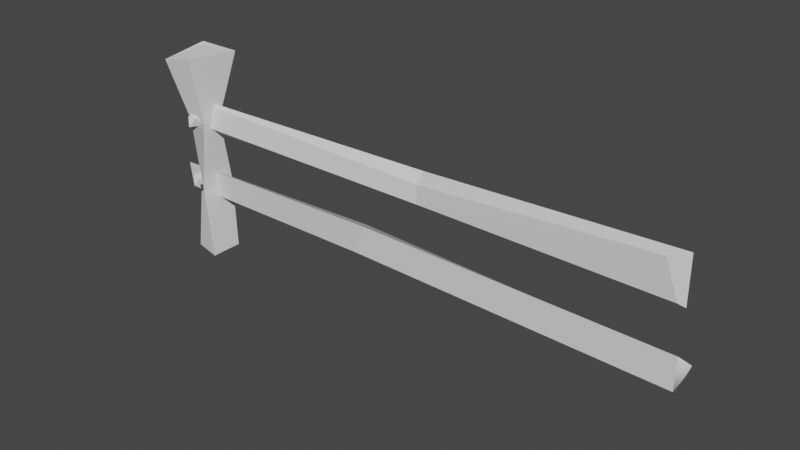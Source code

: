 # Source: fence_short2.blend  (saved by Blender 2.91.10; exported with 4.5.12 LTS)
import bpy
from mathutils import Matrix  # noqa: F401  (used for matrix-valued properties, if any)

bpy.ops.wm.read_factory_settings(use_empty=True)
scene = bpy.context.scene
scene.name = 'Scene'

# ---- collections
col_fence = bpy.data.collections.new('Fence'); scene.collection.children.link(col_fence)

# ---- materials (node trees are filled in below, after node groups)
mat_material_bark_oak = bpy.data.materials.new('material_bark_oak_')
mat_material_wood_oak = bpy.data.materials.new('material_wood_oak_')
mat_material_steel = bpy.data.materials.new('material_steel_')

# ---- material node trees

# ---- world
world_world = bpy.data.worlds.new('World'); scene.world = world_world
world_world.use_nodes = True; world_world.node_tree.nodes.clear()
_N = world_world.node_tree.nodes; _L = world_world.node_tree.links
n0 = _N.new('ShaderNodeOutputWorld'); n0.name = 'World Output'; n0.location = (300, 300)
n1 = _N.new('ShaderNodeBackground'); n1.name = 'Background'; n1.location = (10, 300)
n1.inputs[0].default_value = (0.05088, 0.05088, 0.05088, 1.0)
_L.new(n1.outputs[0], n0.inputs[0])
n0.is_active_output = True
world_world.color = (0.05088, 0.05088, 0.05088)
world_world.use_sun_shadow = False
world_world.sun_shadow_jitter_overblur = 0.0

# ---- meshes
me_buffer_0_mesh_0 = bpy.data.meshes.new('buffer-0-mesh-0')
me_buffer_0_mesh_0.from_pydata([(-1.07, -0.2132, 1.197), (-0.935, -0.143, 0.7544), (-0.799, -0.143, 0.7544), (-0.8155, -0.2132, 1.242), (-0.8155, -0.2132, 1.242), (-0.799, -0.143, 0.7544), (-0.799, 0.005276, 0.7544), (-0.7315, 0.1395, 1.242), (-0.7315, 0.1395, 1.242), (-0.799, 0.005276, 0.7544), (-1.003, 0.06927, 0.7544), (-1.07, 0.1395, 1.242), (-1.07, 0.1395, 1.242), (-1.003, 0.06927, 0.7544), (-0.935, -0.143, 0.7544), (-1.07, -0.2132, 1.197), (-0.7843, 0.08452, -0.2967), (-0.7843, -0.1583, -0.2967), (-0.9377, -0.1583, -0.2514), (-1.018, 0.08452, -0.2967), (-0.8155, -0.2132, 1.242), (-0.7315, 0.1395, 1.242), (-1.07, 0.1395, 1.242), (-1.07, -0.2132, 1.197), (-1.009, 0.0757, 0.2213), (-1.018, 0.08452, -0.2967), (-0.9377, -0.1583, -0.2514), (-1.009, -0.03345, 0.2213), (-0.7928, 0.0757, 0.2641), (-0.7843, 0.08452, -0.2967), (-1.018, 0.08452, -0.2967), (-1.009, 0.0757, 0.2213), (-0.8528, -0.1494, 0.2213), (-0.7843, -0.1583, -0.2967), (-0.7843, 0.08452, -0.2967), (-0.7928, 0.0757, 0.2641), (-1.009, -0.03345, 0.2213), (-0.9377, -0.1583, -0.2514), (-0.7843, -0.1583, -0.2967), (-0.8528, -0.1494, 0.2213), (-1.003, 0.06927, 0.7544), (-1.009, 0.0757, 0.2213), (-1.009, -0.03345, 0.2213), (-0.935, -0.143, 0.7544), (-0.799, 0.005276, 0.7544), (-0.7928, 0.0757, 0.2641), (-1.009, 0.0757, 0.2213), (-1.003, 0.06927, 0.7544), (-0.799, -0.143, 0.7544), (-0.8528, -0.1494, 0.2213), (-0.7928, 0.0757, 0.2641), (-0.799, 0.005276, 0.7544), (-0.935, -0.143, 0.7544), (-1.009, -0.03345, 0.2213), (-0.8528, -0.1494, 0.2213), (-0.799, -0.143, 0.7544), (-0.8407, -0.1819, 1.232), (-0.7719, 0.1066, 1.227), (-1.034, 0.1066, 1.235), (-1.033, -0.1813, 1.192), (-0.8407, -0.1819, 1.232), (-0.7719, 0.1066, 1.227), (-1.034, 0.1066, 1.235), (-1.033, -0.1813, 1.192)], [], [(0, 1, 2), (0, 2, 3), (4, 5, 6), (4, 6, 7), (8, 9, 10), (8, 10, 11), (12, 13, 14), (12, 14, 15), (16, 17, 18), (16, 18, 19), (24, 25, 26), (24, 26, 27), (28, 29, 30), (28, 30, 31), (32, 33, 34), (32, 34, 35), (36, 37, 38), (36, 38, 39), (40, 41, 42), (40, 42, 43), (44, 45, 46), (44, 46, 47), (48, 49, 50), (48, 50, 51), (52, 53, 54), (52, 54, 55), (57, 56, 20, 21), (58, 57, 21, 22), (56, 59, 23, 20), (59, 58, 22, 23), (60, 61, 62), (60, 62, 63)])
me_buffer_0_mesh_0.polygons.foreach_set('use_smooth', [1, 0, 1, 1, 1, 1, 1, 1, 1, 1, 1, 1, 0, 0, 1, 1, 1, 1, 1, 1, 1, 1, 1, 1, 1, 1, 1, 1, 1, 1, 1, 1])
me_buffer_0_mesh_0.polygons.foreach_set('material_index', [0, 0, 0, 0, 0, 0, 0, 0, 0, 0, 0, 0, 0, 0, 0, 0, 0, 0, 0, 0, 0, 0, 0, 0, 0, 0, 0, 0, 0, 0, 1, 1])
me_buffer_0_mesh_0.materials.append(mat_material_bark_oak)
me_buffer_0_mesh_0.materials.append(mat_material_wood_oak)
me_buffer_0_mesh_0.use_remesh_fix_poles = True
me_buffer_0_mesh_0.use_remesh_preserve_attributes = False
me_buffer_0_mesh_0.use_mirror_vertex_groups = False
me_buffer_0_mesh_0.update()
me_buffer_0_mesh_0.normals_split_custom_set([tuple(v) for v in zip(*[iter([0.01468, -0.9889, -0.1479, 0.01468, -0.9889, -0.1479, 0.01468, -0.9889, -0.1479, 0.02511, -0.9896, -0.1416, 0.02511, -0.9896, -0.1416, 0.02511, -0.9896, -0.1416, 0.9856, -0.1645, -0.04037, 0.9854, -0.1653, -0.04076, 0.9854, -0.1654, -0.0408, 0.9856, -0.1645, -0.04037, 0.9854, -0.1654, -0.0408, 0.9855, -0.165, -0.04059, 0.1143, 0.9724, -0.2036, 0.1147, 0.9723, -0.2038, 0.1148, 0.9722, -0.2039, 0.1143, 0.9724, -0.2036, 0.1148, 0.9722, -0.2039, 0.1145, 0.9723, -0.2037, -0.9721, -0.09992, -0.2123, -0.9721, -0.1, -0.2122, -0.9721, -0.1, -0.2122, -0.9721, -0.09992, -0.2123, -0.9721, -0.1, -0.2122, -0.9721, -0.09998, -0.2122, -0.116, -0.1105, -0.9871, -0.1154, -0.1109, -0.9871, -0.1152, -0.111, -0.9871, -0.116, -0.1105, -0.9871, -0.1152, -0.111, -0.9871, -0.1155, -0.1109, -0.9871, -0.9735, -0.226, -0.03543, -0.9736, -0.2256, -0.03561, -0.9736, -0.2254, -0.03571, -0.9735, -0.226, -0.03543, -0.9736, -0.2254, -0.03571, -0.9735, -0.2259, -0.03544, -1.278e-07, 0.9999, 0.01573, -1.278e-07, 0.9999, 0.01573, -1.278e-07, 0.9999, 0.01573, -0.003382, 0.9998, 0.01709, -0.003382, 0.9998, 0.01709, -0.003382, 0.9998, 0.01709, 0.9886, -0.1335, 0.07037, 0.9886, -0.1331, 0.07054, 0.9886, -0.1329, 0.07063, 0.9886, -0.1335, 0.07037, 0.9886, -0.1329, 0.07063, 0.9886, -0.1333, 0.07044, -0.3394, -0.9374, 0.07854, -0.3395, -0.9373, 0.07846, -0.3396, -0.9373, 0.07847, -0.3394, -0.9374, 0.07854, -0.3396, -0.9373, 0.07847, -0.3394, -0.9373, 0.07851, -0.9769, -0.2072, 0.0513, -0.9771, -0.2065, 0.05117, -0.9771, -0.2064, 0.05115, -0.9769, -0.2072, 0.0513, -0.9771, -0.2064, 0.05115, -0.977, -0.207, 0.05126, 0.1428, 0.987, 0.07405, 0.1427, 0.987, 0.07413, 0.1426, 0.987, 0.07415, 0.1428, 0.987, 0.07405, 0.1426, 0.987, 0.07415, 0.1427, 0.987, 0.07407, 0.9868, -0.1522, -0.05538, 0.9868, -0.1522, -0.05541, 0.9868, -0.1523, -0.05543, 0.9868, -0.1522, -0.05538, 0.9868, -0.1523, -0.05543, 0.9868, -0.1522, -0.05539, -0.3683, -0.9286, -0.04561, -0.3681, -0.9287, -0.04559, -0.3681, -0.9287, -0.04558, -0.3683, -0.9286, -0.04561, -0.3681, -0.9287, -0.04558, -0.3683, -0.9286, -0.04561, -0.107, -0.07317, 0.9916, -0.2863, 0.1806, 0.941, -0.258, 0.1822, 0.9488, -0.2447, -0.1694, 0.9547, 0.08607, -0.2299, 0.9694, -0.107, -0.07317, 0.9916, -0.2447, -0.1694, 0.9547, 0.07663, -0.2249, 0.9714, -0.2863, 0.1806, 0.941, -0.1281, 0.03595, 0.9911, 0.09043, 0.1096, 0.9899, -0.258, 0.1822, 0.9488, -0.1281, 0.03595, 0.9911, 0.08607, -0.2299, 0.9694, 0.07663, -0.2249, 0.9714, 0.09043, 0.1096, 0.9899, -0.0794, -0.06358, 0.9948, -0.04541, -0.04593, 0.9979, -0.06446, -0.05499, 0.9964, -0.0794, -0.06358, 0.9948, -0.06446, -0.05499, 0.9964, -0.1025, -0.07441, 0.9919])] * 3)])
me_buffer_0_mesh_0_001 = bpy.data.meshes.new('buffer-0-mesh-0.001')
me_buffer_0_mesh_0_001.from_pydata([(-0.9074, -0.02161, 0.3579), (-0.9655, 0.02973, 0.3201), (-0.9433, -0.156, 0.3201), (-0.9433, -0.156, 0.3201), (-0.8715, -0.156, 0.3201), (-0.9074, -0.02161, 0.3579), (-0.9074, -0.02161, 0.3579), (-0.9074, 0.1446, 0.3201), (-0.9655, 0.02973, 0.3201), (-0.9074, -0.02161, 0.3579), (-0.8493, 0.02973, 0.3201), (-0.9074, 0.1446, 0.3201), (-0.9074, -0.02161, 0.3579), (-0.8715, -0.156, 0.3201), (-0.8493, 0.02973, 0.3201), (-0.9433, -0.156, 0.3201), (-0.9074, -0.1878, 0.2591), (-0.8715, -0.156, 0.3201), (-0.9655, 0.02973, 0.3201), (-0.9655, -0.07296, 0.2591), (-0.9433, -0.156, 0.3201), (-0.9074, 0.1446, 0.3201), (-0.9433, 0.1128, 0.2591), (-0.9655, 0.02973, 0.3201), (-0.8493, 0.02973, 0.3201), (-0.8715, 0.1128, 0.2591), (-0.9074, 0.1446, 0.3201), (-0.8715, -0.156, 0.3201), (-0.8493, -0.07296, 0.2591), (-0.8493, 0.02973, 0.3201), (-0.9433, -0.156, 0.3201), (-0.9655, -0.07296, 0.2591), (-0.9074, -0.1878, 0.2591), (-0.9655, 0.02973, 0.3201), (-0.9433, 0.1128, 0.2591), (-0.9655, -0.07296, 0.2591), (-0.9074, 0.1446, 0.3201), (-0.8715, 0.1128, 0.2591), (-0.9433, 0.1128, 0.2591), (-0.8493, 0.02973, 0.3201), (-0.8493, -0.07296, 0.2591), (-0.8715, 0.1128, 0.2591), (-0.8715, -0.156, 0.3201), (-0.9074, -0.1878, 0.2591), (-0.8493, -0.07296, 0.2591), (-0.9655, -0.07296, 0.2591), (-0.9074, -0.02161, 0.2213), (-0.9074, -0.1878, 0.2591), (-0.9433, 0.1128, 0.2591), (-0.9074, -0.02161, 0.2213), (-0.9655, -0.07296, 0.2591), (-0.8715, 0.1128, 0.2591), (-0.9074, -0.02161, 0.2213), (-0.9433, 0.1128, 0.2591), (-0.8493, -0.07296, 0.2591), (-0.9074, -0.02161, 0.2213), (-0.8715, 0.1128, 0.2591), (-0.9074, -0.1878, 0.2591), (-0.9074, -0.02161, 0.2213), (-0.8493, -0.07296, 0.2591), (-0.8844, -0.03846, 0.8325), (-0.9449, 0.01377, 0.7932), (-0.9218, -0.1752, 0.7932), (-0.9218, -0.1752, 0.7932), (-0.8469, -0.1752, 0.7932), (-0.8844, -0.03846, 0.8325), (-0.8844, -0.03846, 0.8325), (-0.8844, 0.1306, 0.7932), (-0.9449, 0.01377, 0.7932), (-0.8844, -0.03846, 0.8325), (-0.8238, 0.01377, 0.7932), (-0.8844, 0.1306, 0.7932), (-0.8844, -0.03846, 0.8325), (-0.8469, -0.1752, 0.7932), (-0.8238, 0.01377, 0.7932), (-0.9218, -0.1752, 0.7932), (-0.8844, -0.2075, 0.7295), (-0.8469, -0.1752, 0.7932), (-0.9449, 0.01377, 0.7932), (-0.9449, -0.09069, 0.7295), (-0.9218, -0.1752, 0.7932), (-0.8844, 0.1306, 0.7932), (-0.9218, 0.09829, 0.7295), (-0.9449, 0.01377, 0.7932), (-0.8238, 0.01377, 0.7932), (-0.8469, 0.09829, 0.7295), (-0.8844, 0.1306, 0.7932), (-0.8469, -0.1752, 0.7932), (-0.8238, -0.09069, 0.7295), (-0.8238, 0.01377, 0.7932), (-0.9218, -0.1752, 0.7932), (-0.9449, -0.09069, 0.7295), (-0.8844, -0.2075, 0.7295), (-0.9449, 0.01377, 0.7932), (-0.9218, 0.09829, 0.7295), (-0.9449, -0.09069, 0.7295), (-0.8844, 0.1306, 0.7932), (-0.8469, 0.09829, 0.7295), (-0.9218, 0.09829, 0.7295), (-0.8238, 0.01377, 0.7932), (-0.8238, -0.09069, 0.7295), (-0.8469, 0.09829, 0.7295), (-0.8469, -0.1752, 0.7932), (-0.8844, -0.2075, 0.7295), (-0.8238, -0.09069, 0.7295), (-0.9449, -0.09069, 0.7295), (-0.8844, -0.03846, 0.6902), (-0.8844, -0.2075, 0.7295), (-0.9218, 0.09829, 0.7295), (-0.8844, -0.03846, 0.6902), (-0.9449, -0.09069, 0.7295), (-0.8469, 0.09829, 0.7295), (-0.8844, -0.03846, 0.6902), (-0.9218, 0.09829, 0.7295), (-0.8238, -0.09069, 0.7295), (-0.8844, -0.03846, 0.6902), (-0.8469, 0.09829, 0.7295), (-0.8844, -0.2075, 0.7295), (-0.8844, -0.03846, 0.6902), (-0.8238, -0.09069, 0.7295)], [], [(0, 1, 2), (3, 4, 5), (6, 7, 8), (9, 10, 11), (12, 13, 14), (15, 16, 17), (18, 19, 20), (21, 22, 23), (24, 25, 26), (27, 28, 29), (30, 31, 32), (33, 34, 35), (36, 37, 38), (39, 40, 41), (42, 43, 44), (45, 46, 47), (48, 49, 50), (51, 52, 53), (54, 55, 56), (57, 58, 59), (60, 61, 62), (63, 64, 65), (66, 67, 68), (69, 70, 71), (72, 73, 74), (75, 76, 77), (78, 79, 80), (81, 82, 83), (84, 85, 86), (87, 88, 89), (90, 91, 92), (93, 94, 95), (96, 97, 98), (99, 100, 101), (102, 103, 104), (105, 106, 107), (108, 109, 110), (111, 112, 113), (114, 115, 116), (117, 118, 119)])
me_buffer_0_mesh_0_001.polygons.foreach_set('use_smooth', [1, 0, 0, 0, 1, 1, 0, 1, 1, 0, 1, 0, 1, 0, 1, 0, 1, 0, 1, 0, 1, 1, 1, 1, 1, 1, 1, 1, 1, 1, 1, 1, 1, 1, 1, 1, 1, 1, 1, 1])
me_buffer_0_mesh_0_001.materials.append(mat_material_steel)
me_buffer_0_mesh_0_001.use_remesh_fix_poles = True
me_buffer_0_mesh_0_001.use_remesh_preserve_attributes = False
me_buffer_0_mesh_0_001.use_mirror_vertex_groups = False
me_buffer_0_mesh_0_001.update()
me_buffer_0_mesh_0_001.normals_split_custom_set([tuple(v) for v in zip(*[iter([-0.5863, -0.07003, 0.807, -0.5863, -0.07003, 0.807, -0.5863, -0.07003, 0.807, 0.0, -0.2703, 0.9628, 0.0, -0.2703, 0.9628, 0.0, -0.2703, 0.9628, -0.4011, 0.2029, 0.8933, -0.4011, 0.2029, 0.8933, -0.4011, 0.2029, 0.8933, 0.4011, 0.2029, 0.8933, 0.4011, 0.2029, 0.8933, 0.4011, 0.2029, 0.8933, 0.5863, -0.07003, 0.807, 0.5863, -0.07003, 0.807, 0.5863, -0.07003, 0.807, 0.0, -0.8874, 0.4611, 0.0, -0.8874, 0.4611, 0.0, -0.8874, 0.4611, -0.9738, -0.1163, 0.1955, -0.9738, -0.1163, 0.1955, -0.9738, -0.1163, 0.1955, -0.857, 0.4336, 0.2784, -0.857, 0.4336, 0.2784, -0.857, 0.4336, 0.2784, 0.857, 0.4336, 0.2785, 0.857, 0.4336, 0.2785, 0.857, 0.4336, 0.2785, 0.9738, -0.1163, 0.1955, 0.9738, -0.1163, 0.1955, 0.9738, -0.1163, 0.1955, -0.857, -0.4336, -0.2784, -0.857, -0.4336, -0.2784, -0.857, -0.4336, -0.2784, -0.9738, 0.1163, -0.1955, -0.9738, 0.1163, -0.1955, -0.9738, 0.1163, -0.1955, 0.0, 0.8874, -0.461, 0.0, 0.8874, -0.461, 0.0, 0.8874, -0.461, 0.9738, 0.1163, -0.1955, 0.9738, 0.1163, -0.1955, 0.9738, 0.1163, -0.1955, 0.857, -0.4336, -0.2785, 0.857, -0.4336, -0.2785, 0.857, -0.4336, -0.2785, -0.4011, -0.2029, -0.8933, -0.4011, -0.2029, -0.8933, -0.4011, -0.2029, -0.8933, -0.5864, 0.07003, -0.807, -0.5864, 0.07003, -0.807, -0.5864, 0.07003, -0.807, 0.0, 0.2704, -0.9628, 0.0, 0.2704, -0.9628, 0.0, 0.2704, -0.9628, 0.5863, 0.07003, -0.807, 0.5863, 0.07003, -0.807, 0.5863, 0.07003, -0.807, 0.4011, -0.2029, -0.8933, 0.4011, -0.2029, -0.8933, 0.4011, -0.2029, -0.8933, -0.5863, -0.07175, 0.8069, -0.5863, -0.07175, 0.8069, -0.5863, -0.07175, 0.8069, 0.0, -0.2765, 0.961, 0.0, -0.2765, 0.961, 0.0, -0.2765, 0.961, -0.4007, 0.2077, 0.8923, -0.4007, 0.2077, 0.8923, -0.4007, 0.2077, 0.8923, 0.4007, 0.2077, 0.8923, 0.4007, 0.2077, 0.8923, 0.4007, 0.2077, 0.8923, 0.5863, -0.07176, 0.8069, 0.5863, -0.07176, 0.8069, 0.5863, -0.07176, 0.8069, 0.0, -0.8919, 0.4522, 0.0, -0.8919, 0.4522, 0.0, -0.8919, 0.4522, -0.9734, -0.1191, 0.1955, -0.9734, -0.1191, 0.1955, -0.9734, -0.1191, 0.1955, -0.853, 0.4422, 0.2772, -0.853, 0.4422, 0.2772, -0.853, 0.4422, 0.2772, 0.853, 0.4422, 0.2771, 0.853, 0.4422, 0.2771, 0.853, 0.4422, 0.2771, 0.9734, -0.1191, 0.1955, 0.9734, -0.1191, 0.1955, 0.9734, -0.1191, 0.1955, -0.853, -0.4422, -0.2772, -0.853, -0.4422, -0.2772, -0.853, -0.4422, -0.2772, -0.9734, 0.1191, -0.1955, -0.9734, 0.1191, -0.1955, -0.9734, 0.1191, -0.1955, 0.0, 0.8919, -0.4522, 0.0, 0.8919, -0.4522, 0.0, 0.8919, -0.4522, 0.9734, 0.1191, -0.1955, 0.9734, 0.1191, -0.1955, 0.9734, 0.1191, -0.1955, 0.853, -0.4422, -0.2771, 0.853, -0.4422, -0.2771, 0.853, -0.4422, -0.2771, -0.4007, -0.2077, -0.8924, -0.4007, -0.2077, -0.8924, -0.4007, -0.2077, -0.8924, -0.5863, 0.07175, -0.8069, -0.5863, 0.07175, -0.8069, -0.5863, 0.07175, -0.8069, 0.0, 0.2765, -0.961, 0.0, 0.2765, -0.961, 0.0, 0.2765, -0.961, 0.5863, 0.07175, -0.8069, 0.5863, 0.07175, -0.8069, 0.5863, 0.07175, -0.8069, 0.4007, -0.2077, -0.8924, 0.4007, -0.2077, -0.8924, 0.4007, -0.2077, -0.8924])] * 3)])
me_buffer_0_mesh_0_002 = bpy.data.meshes.new('buffer-0-mesh-0.002')
me_buffer_0_mesh_0_002.from_pydata([(-1.117, 0.03047, 0.2698), (-1.118, 0.03048, 0.1338), (-1.118, 0.03048, 0.1338), (-1.118, -0.02027, 0.1338), (-1.118, -0.02027, 0.1338), (-1.118, -0.04218, 0.3378), (-1.118, -0.04218, 0.3378), (-1.117, 0.03047, 0.2698), (2.914, -0.07603, 0.1079), (2.915, 0.00707, 0.1079), (2.967, 0.008292, 0.2608), (2.916, -0.07604, 0.3413), (0.6399, -0.05891, 0.3724), (2.916, -0.07604, 0.3413), (2.967, 0.008292, 0.2608), (0.6404, -0.02155, 0.3724), (0.5501, -0.05773, 0.1564), (2.914, -0.07603, 0.1079), (2.916, -0.07604, 0.3413), (0.6399, -0.05891, 0.3724), (0.6401, 0.01815, 0.216), (2.915, 0.00707, 0.1079), (2.914, -0.07603, 0.1079), (0.5501, -0.05773, 0.1564), (0.6404, -0.02155, 0.3724), (2.967, 0.008292, 0.2608), (2.915, 0.00707, 0.1079), (0.6401, 0.01815, 0.216), (-1.118, -0.04218, 0.3378), (0.6399, -0.05891, 0.3724), (0.6404, -0.02155, 0.3724), (-1.117, 0.03047, 0.2698), (-1.118, -0.02027, 0.1338), (0.5501, -0.05773, 0.1564), (0.6399, -0.05891, 0.3724), (-1.118, -0.04218, 0.3378), (-1.118, 0.03048, 0.1338), (0.6401, 0.01815, 0.216), (0.5501, -0.05773, 0.1564), (-1.118, -0.02027, 0.1338), (-1.117, 0.03047, 0.2698), (0.6404, -0.02155, 0.3724), (0.6401, 0.01815, 0.216), (-1.118, 0.03048, 0.1338), (2.788, -0.101, 0.9305), (1.029, -0.002626, 0.7769), (1.03, -0.002626, 0.6408), (2.883, -0.101, 0.676), (2.883, -0.101, 0.676), (1.03, -0.002626, 0.6408), (1.03, 0.04813, 0.6408), (2.884, 0.01969, 0.592), (2.884, 0.01969, 0.592), (1.03, 0.04813, 0.6408), (1.029, 0.07003, 0.8449), (2.882, 0.01969, 0.931), (2.882, 0.01969, 0.931), (1.029, 0.07003, 0.8449), (1.029, -0.002626, 0.7769), (2.788, -0.101, 0.9305), (2.883, -0.101, 0.676), (2.884, 0.01969, 0.592), (2.882, 0.01969, 0.931), (2.788, -0.101, 0.9305), (-0.9131, -0.002137, 0.8589), (-0.9131, -0.0395, 0.8589), (-0.8233, -0.002137, 0.6429), (-0.9131, -0.002137, 0.8589), (-0.9123, -0.0792, 0.7024), (-0.8233, -0.002137, 0.6429), (-0.9131, -0.0395, 0.8589), (-0.9123, -0.0792, 0.7024), (1.029, 0.07003, 0.8449), (-0.9131, -0.002137, 0.8589), (-0.9131, -0.0395, 0.8589), (1.029, -0.002626, 0.7769), (1.03, 0.04813, 0.6408), (-0.8233, -0.002137, 0.6429), (-0.9131, -0.002137, 0.8589), (1.029, 0.07003, 0.8449), (1.03, -0.002626, 0.6408), (-0.9123, -0.0792, 0.7024), (-0.8233, -0.002137, 0.6429), (1.03, 0.04813, 0.6408), (1.029, -0.002626, 0.7769), (-0.9131, -0.0395, 0.8589), (-0.9123, -0.0792, 0.7024), (1.03, -0.002626, 0.6408)], [], [(8, 9, 10), (8, 10, 11), (12, 13, 14), (12, 14, 15), (16, 17, 18), (16, 18, 19), (20, 21, 22), (20, 22, 23), (24, 25, 26), (24, 26, 27), (28, 29, 30), (28, 30, 31), (32, 33, 34), (32, 34, 35), (36, 37, 38), (36, 38, 39), (40, 41, 42), (40, 42, 43), (44, 45, 46), (44, 46, 47), (48, 49, 50), (48, 50, 51), (52, 53, 54), (52, 54, 55), (56, 57, 58), (56, 58, 59), (60, 61, 62), (60, 62, 63), (72, 73, 74), (72, 74, 75), (76, 77, 78), (76, 78, 79), (80, 81, 82), (80, 82, 83), (84, 85, 86), (84, 86, 87), (64, 65, 66, 67), (68, 71, 70, 69), (1, 2, 3, 0), (5, 4, 7, 6)])
me_buffer_0_mesh_0_002.polygons.foreach_set('use_smooth', [1, 1, 1, 1, 0, 0, 1, 1, 1, 1, 1, 1, 1, 1, 1, 1, 1, 1, 1, 0, 1, 1, 1, 1, 1, 1, 1, 1, 1, 1, 1, 1, 1, 1, 1, 1, 1, 1, 1, 1])
me_buffer_0_mesh_0_002.materials.append(mat_material_wood_oak)
me_buffer_0_mesh_0_002.use_remesh_fix_poles = True
me_buffer_0_mesh_0_002.use_remesh_preserve_attributes = False
me_buffer_0_mesh_0_002.use_mirror_vertex_groups = False
me_buffer_0_mesh_0_002.update()
me_buffer_0_mesh_0_002.normals_split_custom_set([tuple(v) for v in zip(*[iter([0.9137, 0.1419, -0.3808, 0.6772, 0.5409, -0.4989, 0.8614, -0.5077, 0.01718, 0.9137, 0.1419, -0.3808, 0.8614, -0.5077, 0.01718, 0.6897, -0.6947, 0.2043, 0.003628, 0.5437, 0.8392, -0.02269, 0.5572, 0.8301, -0.08644, 0.5839, 0.8072, 0.003628, 0.5437, 0.8392, -0.08644, 0.5839, 0.8072, 0.007746, 0.5614, 0.8275, -0.007739, -1.0, -2.312e-05, -0.007739, -1.0, -2.312e-05, -0.007739, -1.0, -2.312e-05, -0.007558, -1.0, -0.002329, -0.007558, -1.0, -0.002329, -0.007558, -1.0, -0.002329, -0.03998, 0.3842, -0.9224, -0.01339, 0.3665, -0.9303, -0.01439, 0.3521, -0.9359, -0.03998, 0.3842, -0.9224, -0.01439, 0.3521, -0.9359, -0.04241, 0.3759, -0.9257, -0.006523, 0.9907, 0.1357, 0.06832, 0.9895, 0.1271, 0.0798, 0.9943, 0.07082, -0.006523, 0.9907, 0.1357, 0.0798, 0.9943, 0.07082, -0.00895, 0.9924, 0.1228, -0.02065, 0.531, 0.8471, -0.02657, 0.5259, 0.8501, -0.03256, 0.5106, 0.8592, -0.02065, 0.531, 0.8471, -0.03256, 0.5106, 0.8592, -0.01925, 0.5259, 0.8503, -0.01695, -0.9984, -0.05382, -0.01052, -0.9984, -0.05588, -0.01309, -0.9987, -0.04944, -0.01695, -0.9984, -0.05382, -0.01309, -0.9987, -0.04944, -0.01901, -0.9986, -0.04864, 0.04537, 0.395, -0.9175, 0.02569, 0.4104, -0.9115, 0.0294, 0.4153, -0.9092, 0.04537, 0.395, -0.9175, 0.0294, 0.4153, -0.9092, 0.04771, 0.41, -0.9108, 0.01666, 0.9919, 0.1258, 0.00583, 0.9909, 0.1348, 0.007083, 0.9898, 0.1421, 0.01666, 0.9919, 0.1258, 0.007083, 0.9898, 0.1421, 0.01766, 0.9908, 0.1343, -0.05538, -0.9985, -0.002641, -0.05514, -0.9985, -0.002584, -0.05532, -0.9985, -0.00263, -0.05263, -0.9984, -0.01964, -0.05263, -0.9984, -0.01964, -0.05263, -0.9984, -0.01964, -0.01948, -0.4467, -0.8945, -0.02394, -0.4391, -0.8981, -0.01484, -0.4242, -0.9055, -0.01948, -0.4467, -0.8945, -0.01484, -0.4242, -0.9055, -0.01217, -0.4404, -0.8977, 0.01992, 0.9992, -0.0335, 0.02929, 0.9988, -0.04028, 0.02666, 0.9984, -0.05033, 0.01992, 0.9992, -0.0335, 0.02666, 0.9984, -0.05033, 0.01639, 0.9991, -0.0399, -0.05255, -0.2987, 0.9529, -0.1042, -0.2841, 0.9531, -0.1131, -0.3081, 0.9446, -0.05255, -0.2987, 0.9529, -0.1131, -0.3081, 0.9446, -0.04926, -0.3346, 0.9411, 0.9375, -0.3127, 0.1528, 0.9375, -0.3126, 0.1528, 0.9375, -0.3125, 0.1528, 0.9375, -0.3127, 0.1528, 0.9375, -0.3125, 0.1528, 0.9375, -0.3126, 0.1528, 0.03549, -0.5312, 0.8465, 0.02323, -0.5255, 0.8505, 0.04084, -0.5074, 0.8607, 0.03549, -0.5312, 0.8465, 0.04084, -0.5074, 0.8607, 0.03822, -0.5253, 0.8501, -0.02886, 0.998, -0.05681, -0.03848, 0.9968, -0.07034, -0.03574, 0.9975, -0.06107, -0.02886, 0.998, -0.05681, -0.03574, 0.9975, -0.06107, -0.02687, 0.9984, -0.04943, -0.01942, -0.3939, -0.9189, 0.01171, -0.4383, -0.8987, 0.005886, -0.4437, -0.8961, -0.01942, -0.3939, -0.9189, 0.005886, -0.4437, -0.8961, -0.03026, -0.4106, -0.9113, 0.02817, -0.9918, 0.1246, 0.03757, -0.9902, 0.1348, 0.03781, -0.989, 0.1431, 0.02817, -0.9918, 0.1246, 0.03781, -0.989, 0.1431, 0.02832, -0.9905, 0.1345, 0.9233, 0.0, 0.3841, 0.9233, 0.0, 0.3841, 0.9233, 0.0, 0.3841, 0.9233, 0.0, 0.3841, -0.709, 0.6827, -0.1769, -0.709, 0.6827, -0.1769, -0.709, 0.6827, -0.1769, -0.709, 0.6827, -0.1769, -0.9999, 0.01317, 0.005115, -0.9999, 0.01317, 0.005115, -0.9999, 0.01317, 0.005115, -0.9999, 0.01317, 0.005115, 0.9999, -0.01313, -0.005128, 0.9999, -0.01313, -0.005128, 0.9999, -0.01313, -0.005128, 0.9999, -0.01313, -0.005128])] * 3)])

# ---- objects
ob_node_0 = bpy.data.objects.new('node-0', me_buffer_0_mesh_0)
ob_node_0_001 = bpy.data.objects.new('node-0.001', me_buffer_0_mesh_0_001)
ob_node_0_002 = bpy.data.objects.new('node-0.002', me_buffer_0_mesh_0_002)

# ---- transforms, parenting, visibility, modifiers, constraints
ob_node_0.location = (8.102e-05, 0.001414, 0.00172)
ob_node_0.rotation_mode = 'QUATERNION'
ob_node_0.rotation_quaternion = (1.0, 0.0, 0.0, 0.0)
ob_node_0.lineart.crease_threshold = 0.0
ob_node_0_001.location = (8.102e-05, 0.001414, 0.00172)
ob_node_0_001.rotation_mode = 'QUATERNION'
ob_node_0_001.rotation_quaternion = (1.0, 0.0, 0.0, 0.0)
ob_node_0_001.lineart.crease_threshold = 0.0
ob_node_0_002.location = (8.102e-05, 0.001414, 0.00172)
ob_node_0_002.rotation_mode = 'QUATERNION'
ob_node_0_002.rotation_quaternion = (1.0, 0.0, 0.0, 0.0)
ob_node_0_002.lineart.crease_threshold = 0.0

# ---- collection membership
col_fence.objects.link(ob_node_0)
col_fence.objects.link(ob_node_0_001)
col_fence.objects.link(ob_node_0_002)

# ---- scene / render settings (as saved in the file)
scene.frame_start = 1; scene.frame_end = 250; scene.frame_set(1)
scene.render.engine = 'BLENDER_EEVEE_NEXT'
scene.cycles.use_denoising = False
scene.cycles.samples = 128
scene.cycles.sampling_pattern = 'TABULATED_SOBOL'
scene.cycles.use_adaptive_sampling = False
scene.cycles.use_light_tree = False
scene.view_settings.view_transform = 'Filmic'
bpy.context.view_layer.update()

# ---- added for rendering (the .blend has no active camera and no usable light): camera, sun
cam_auto = bpy.data.cameras.new('AutoCamera')
cam_auto.lens = 50.0
cam_auto.sensor_width = 36.0
cam_auto.clip_end = 1000.0
ob_auto_camera = bpy.data.objects.new('AutoCamera', cam_auto)
scene.collection.objects.link(ob_auto_camera)
ob_auto_camera.location = (4.977, -4.896, 3.71642)
ob_auto_camera.rotation_euler = (1.09748, -7.21219e-08, 0.694738)
scene.camera = ob_auto_camera
light_auto_sun = bpy.data.lights.new('AutoSun', 'SUN')
light_auto_sun.energy = 3.0
light_auto_sun.angle = 0.0523599
ob_auto_sun = bpy.data.objects.new('AutoSun', light_auto_sun)
scene.collection.objects.link(ob_auto_sun)
ob_auto_sun.rotation_euler = (0.872665, 0.174533, 0.523599)
bpy.context.view_layer.update()
